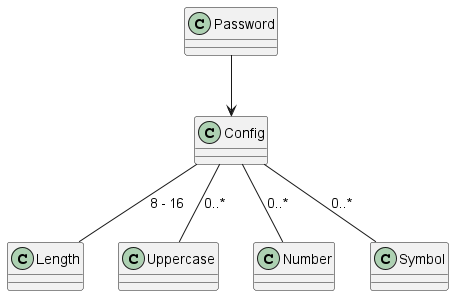

The diagram above was rendered by PlantUML. Its source (embedded in the PNG):
@startuml Password Generator

class Password {}

class Config {}

class Length {}

class Uppercase {}

class Number {}

class Symbol {}

Password --> Config
Config -- Length : "8 - 16"
Config -- Uppercase : "0..*"
Config -- Number : "0..*"
Config -- Symbol : "0..*"

@enduml